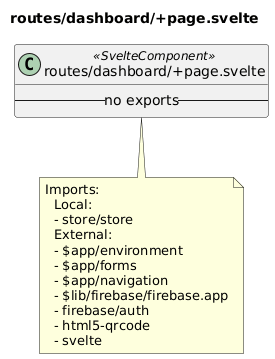

The diagram above was rendered by PlantUML. Its source (embedded in the PNG):
@startuml routes__dashboard__page_svelte
title routes/dashboard/+page.svelte
class "routes/dashboard/+page.svelte" as routes_dashboard__page_svelte <<SvelteComponent>> {
  -- no exports --
}
note bottom of routes_dashboard__page_svelte
  Imports:
    Local:
    - store/store
    External:
    - $app/environment
    - $app/forms
    - $app/navigation
    - $lib/firebase/firebase.app
    - firebase/auth
    - html5-qrcode
    - svelte
end note
@enduml